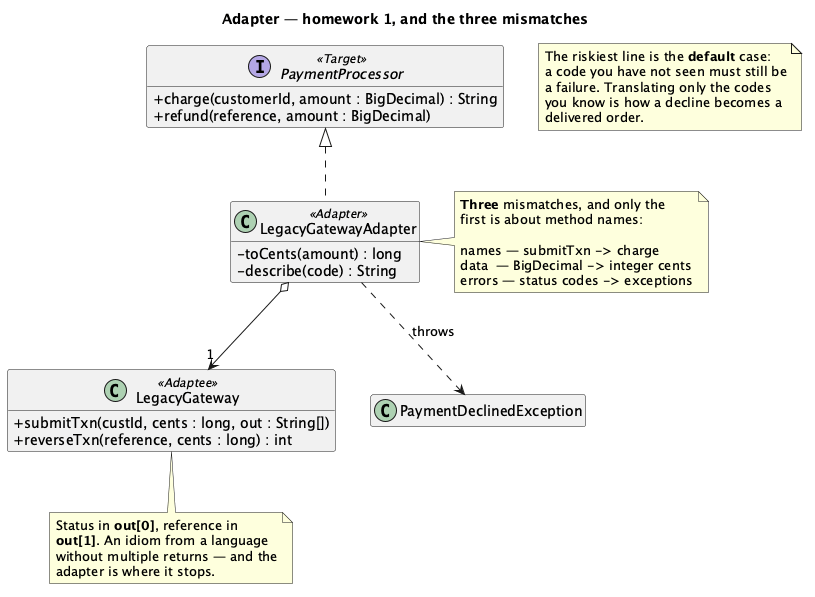

The diagram above was rendered by PlantUML. Its source (embedded in the PNG):
@startuml "Adapter - Payments (Homework) - Class Diagram"
skinparam classAttributeIconSize 0
hide empty members
title Adapter — homework 1, and the three mismatches


interface PaymentProcessor <<Target>> {
  + charge(customerId, amount : BigDecimal) : String
  + refund(reference, amount : BigDecimal)
}

class LegacyGateway <<Adaptee>> {
  + submitTxn(custId, cents : long, out : String[])
  + reverseTxn(reference, cents : long) : int
}

class LegacyGatewayAdapter <<Adapter>> {
  - toCents(amount) : long
  - describe(code) : String
}

class PaymentDeclinedException

PaymentProcessor <|.. LegacyGatewayAdapter
LegacyGatewayAdapter o--> "1" LegacyGateway
LegacyGatewayAdapter ..> PaymentDeclinedException : throws

note right of LegacyGatewayAdapter
  <b>Three</b> mismatches, and only the
  first is about method names:

  names — submitTxn -> charge
  data  — BigDecimal -> integer cents
  errors — status codes -> exceptions
end note

note bottom of LegacyGateway
  Status in <b>out[0]</b>, reference in
  <b>out[1]</b>. An idiom from a language
  without multiple returns — and the
  adapter is where it stops.
end note

note as N1
  The riskiest line is the <b>default</b> case:
  a code you have not seen must still be
  a failure. Translating only the codes
  you know is how a decline becomes a
  delivered order.
end note

@enduml